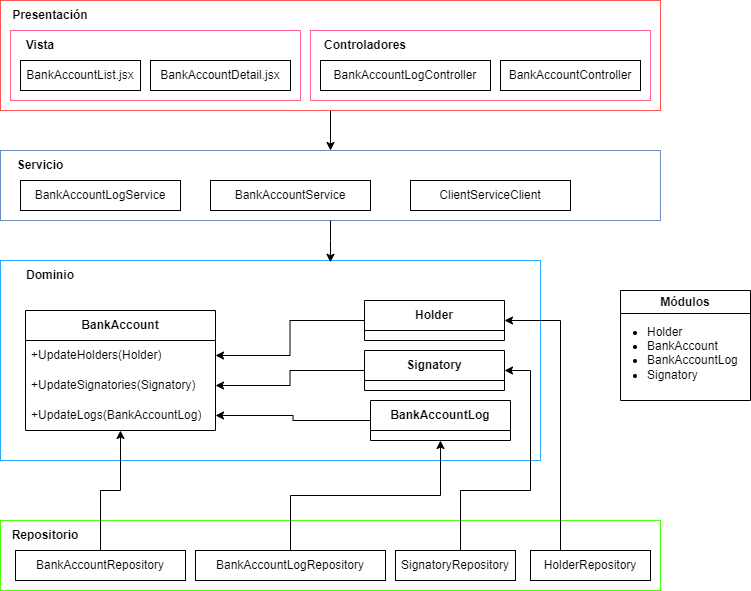

The diagram above was exported from draw.io. Its source (the exported page's mxGraphModel, read from the mxfile embedded in the PNG):
<mxGraphModel dx="1048" dy="558" grid="1" gridSize="10" guides="1" tooltips="1" connect="1" arrows="1" fold="1" page="1" pageScale="1" pageWidth="827" pageHeight="1169" math="0" shadow="0">
  <root>
    <mxCell id="0" />
    <mxCell id="1" parent="0" />
    <mxCell id="ZZ3wzIOvg4wFVGwuSoY0-63" value="" style="rounded=0;whiteSpace=wrap;html=1;fillColor=none;strokeColor=#4BFF0A;" vertex="1" parent="1">
      <mxGeometry x="50" y="610" width="660" height="70" as="geometry" />
    </mxCell>
    <mxCell id="ZZ3wzIOvg4wFVGwuSoY0-51" value="" style="rounded=0;whiteSpace=wrap;html=1;fillColor=none;strokeColor=#29A9FF;" vertex="1" parent="1">
      <mxGeometry x="50" y="350" width="540" height="200" as="geometry" />
    </mxCell>
    <mxCell id="ZZ3wzIOvg4wFVGwuSoY0-52" style="edgeStyle=orthogonalEdgeStyle;rounded=0;orthogonalLoop=1;jettySize=auto;html=1;" edge="1" parent="1" source="ZZ3wzIOvg4wFVGwuSoY0-1" target="ZZ3wzIOvg4wFVGwuSoY0-37">
      <mxGeometry relative="1" as="geometry">
        <Array as="points">
          <mxPoint x="510" y="580" />
          <mxPoint x="580" y="580" />
          <mxPoint x="580" y="460" />
        </Array>
      </mxGeometry>
    </mxCell>
    <mxCell id="ZZ3wzIOvg4wFVGwuSoY0-1" value="SignatoryRepository" style="rounded=0;whiteSpace=wrap;html=1;" vertex="1" parent="1">
      <mxGeometry x="445" y="640" width="120" height="30" as="geometry" />
    </mxCell>
    <mxCell id="ZZ3wzIOvg4wFVGwuSoY0-53" style="edgeStyle=orthogonalEdgeStyle;rounded=0;orthogonalLoop=1;jettySize=auto;html=1;" edge="1" parent="1" source="ZZ3wzIOvg4wFVGwuSoY0-2" target="ZZ3wzIOvg4wFVGwuSoY0-30">
      <mxGeometry relative="1" as="geometry">
        <Array as="points">
          <mxPoint x="610" y="410" />
        </Array>
      </mxGeometry>
    </mxCell>
    <mxCell id="ZZ3wzIOvg4wFVGwuSoY0-2" value="HolderRepository" style="rounded=0;whiteSpace=wrap;html=1;" vertex="1" parent="1">
      <mxGeometry x="580" y="640" width="120" height="30" as="geometry" />
    </mxCell>
    <mxCell id="ZZ3wzIOvg4wFVGwuSoY0-57" style="edgeStyle=orthogonalEdgeStyle;rounded=0;orthogonalLoop=1;jettySize=auto;html=1;" edge="1" parent="1" source="ZZ3wzIOvg4wFVGwuSoY0-3" target="ZZ3wzIOvg4wFVGwuSoY0-41">
      <mxGeometry relative="1" as="geometry" />
    </mxCell>
    <mxCell id="ZZ3wzIOvg4wFVGwuSoY0-3" value="BankAccountLogRepository" style="rounded=0;whiteSpace=wrap;html=1;" vertex="1" parent="1">
      <mxGeometry x="245" y="640" width="190" height="30" as="geometry" />
    </mxCell>
    <mxCell id="ZZ3wzIOvg4wFVGwuSoY0-58" style="edgeStyle=orthogonalEdgeStyle;rounded=0;orthogonalLoop=1;jettySize=auto;html=1;" edge="1" parent="1" source="ZZ3wzIOvg4wFVGwuSoY0-4" target="ZZ3wzIOvg4wFVGwuSoY0-43">
      <mxGeometry relative="1" as="geometry" />
    </mxCell>
    <mxCell id="ZZ3wzIOvg4wFVGwuSoY0-4" value="BankAccountRepository" style="rounded=0;whiteSpace=wrap;html=1;" vertex="1" parent="1">
      <mxGeometry x="65" y="640" width="170" height="30" as="geometry" />
    </mxCell>
    <mxCell id="ZZ3wzIOvg4wFVGwuSoY0-11" value="&lt;b&gt;Repositorio&lt;/b&gt;" style="text;html=1;align=center;verticalAlign=middle;whiteSpace=wrap;rounded=0;" vertex="1" parent="1">
      <mxGeometry x="65" y="610" width="60" height="30" as="geometry" />
    </mxCell>
    <mxCell id="ZZ3wzIOvg4wFVGwuSoY0-13" value="BankAccountLogController" style="rounded=0;whiteSpace=wrap;html=1;" vertex="1" parent="1">
      <mxGeometry x="370" y="150" width="170" height="30" as="geometry" />
    </mxCell>
    <mxCell id="ZZ3wzIOvg4wFVGwuSoY0-14" value="&lt;b&gt;Controladores&lt;/b&gt;" style="text;html=1;align=center;verticalAlign=middle;whiteSpace=wrap;rounded=0;" vertex="1" parent="1">
      <mxGeometry x="385" y="120" width="60" height="30" as="geometry" />
    </mxCell>
    <mxCell id="ZZ3wzIOvg4wFVGwuSoY0-16" value="BankAccountController" style="rounded=0;whiteSpace=wrap;html=1;" vertex="1" parent="1">
      <mxGeometry x="550" y="150" width="140" height="30" as="geometry" />
    </mxCell>
    <mxCell id="ZZ3wzIOvg4wFVGwuSoY0-17" value="BankAccountList.jsx" style="rounded=0;whiteSpace=wrap;html=1;" vertex="1" parent="1">
      <mxGeometry x="70" y="150" width="120" height="30" as="geometry" />
    </mxCell>
    <mxCell id="ZZ3wzIOvg4wFVGwuSoY0-18" value="BankAccountDetail.jsx" style="rounded=0;whiteSpace=wrap;html=1;" vertex="1" parent="1">
      <mxGeometry x="200" y="150" width="140" height="30" as="geometry" />
    </mxCell>
    <mxCell id="ZZ3wzIOvg4wFVGwuSoY0-19" value="&lt;b&gt;Vista&lt;/b&gt;" style="text;html=1;align=center;verticalAlign=middle;whiteSpace=wrap;rounded=0;" vertex="1" parent="1">
      <mxGeometry x="60" y="120" width="60" height="30" as="geometry" />
    </mxCell>
    <mxCell id="ZZ3wzIOvg4wFVGwuSoY0-21" value="" style="rounded=0;whiteSpace=wrap;html=1;fillColor=none;strokeColor=#FF6392;" vertex="1" parent="1">
      <mxGeometry x="360" y="120" width="340" height="70" as="geometry" />
    </mxCell>
    <mxCell id="ZZ3wzIOvg4wFVGwuSoY0-60" style="edgeStyle=orthogonalEdgeStyle;rounded=0;orthogonalLoop=1;jettySize=auto;html=1;entryX=0.5;entryY=0;entryDx=0;entryDy=0;" edge="1" parent="1" source="ZZ3wzIOvg4wFVGwuSoY0-22" target="ZZ3wzIOvg4wFVGwuSoY0-28">
      <mxGeometry relative="1" as="geometry" />
    </mxCell>
    <mxCell id="ZZ3wzIOvg4wFVGwuSoY0-22" value="" style="rounded=0;whiteSpace=wrap;html=1;fillColor=none;strokeColor=#FF5454;" vertex="1" parent="1">
      <mxGeometry x="50" y="90" width="660" height="110" as="geometry" />
    </mxCell>
    <mxCell id="ZZ3wzIOvg4wFVGwuSoY0-20" value="" style="rounded=0;whiteSpace=wrap;html=1;fillColor=none;strokeColor=#FF6392;" vertex="1" parent="1">
      <mxGeometry x="60" y="120" width="290" height="70" as="geometry" />
    </mxCell>
    <mxCell id="ZZ3wzIOvg4wFVGwuSoY0-23" value="&lt;b&gt;Presentación&lt;/b&gt;" style="text;html=1;align=center;verticalAlign=middle;whiteSpace=wrap;rounded=0;" vertex="1" parent="1">
      <mxGeometry x="70" y="90" width="60" height="30" as="geometry" />
    </mxCell>
    <mxCell id="ZZ3wzIOvg4wFVGwuSoY0-24" value="BankAccountLogService" style="rounded=0;whiteSpace=wrap;html=1;" vertex="1" parent="1">
      <mxGeometry x="70" y="270" width="160" height="30" as="geometry" />
    </mxCell>
    <mxCell id="ZZ3wzIOvg4wFVGwuSoY0-25" value="BankAccountService" style="rounded=0;whiteSpace=wrap;html=1;" vertex="1" parent="1">
      <mxGeometry x="260" y="270" width="160" height="30" as="geometry" />
    </mxCell>
    <mxCell id="ZZ3wzIOvg4wFVGwuSoY0-26" value="ClientServiceClient" style="rounded=0;whiteSpace=wrap;html=1;" vertex="1" parent="1">
      <mxGeometry x="460" y="270" width="160" height="30" as="geometry" />
    </mxCell>
    <mxCell id="ZZ3wzIOvg4wFVGwuSoY0-27" value="&lt;b&gt;Servicio&lt;/b&gt;" style="text;html=1;align=center;verticalAlign=middle;whiteSpace=wrap;rounded=0;" vertex="1" parent="1">
      <mxGeometry x="60" y="240" width="60" height="30" as="geometry" />
    </mxCell>
    <mxCell id="ZZ3wzIOvg4wFVGwuSoY0-28" value="" style="rounded=0;whiteSpace=wrap;html=1;fillColor=none;strokeColor=#6c8ebf;" vertex="1" parent="1">
      <mxGeometry x="50" y="240" width="660" height="70" as="geometry" />
    </mxCell>
    <mxCell id="ZZ3wzIOvg4wFVGwuSoY0-47" style="edgeStyle=orthogonalEdgeStyle;rounded=0;orthogonalLoop=1;jettySize=auto;html=1;" edge="1" parent="1" source="ZZ3wzIOvg4wFVGwuSoY0-30" target="ZZ3wzIOvg4wFVGwuSoY0-44">
      <mxGeometry relative="1" as="geometry" />
    </mxCell>
    <mxCell id="ZZ3wzIOvg4wFVGwuSoY0-30" value="&lt;b&gt;Holder&lt;/b&gt;" style="swimlane;fontStyle=0;childLayout=stackLayout;horizontal=1;startSize=30;horizontalStack=0;resizeParent=1;resizeParentMax=0;resizeLast=0;collapsible=1;marginBottom=0;whiteSpace=wrap;html=1;" vertex="1" parent="1">
      <mxGeometry x="414" y="390" width="140" height="40" as="geometry" />
    </mxCell>
    <mxCell id="ZZ3wzIOvg4wFVGwuSoY0-35" value="Módulos" style="swimlane;whiteSpace=wrap;html=1;" vertex="1" parent="1">
      <mxGeometry x="670" y="380" width="130" height="110" as="geometry" />
    </mxCell>
    <mxCell id="ZZ3wzIOvg4wFVGwuSoY0-36" value="&lt;ul&gt;&lt;li&gt;Holder&lt;/li&gt;&lt;li&gt;BankAccount&lt;/li&gt;&lt;li&gt;BankAccountLog&lt;/li&gt;&lt;li&gt;Signatory&lt;/li&gt;&lt;/ul&gt;&lt;div&gt;&lt;br&gt;&lt;/div&gt;" style="text;html=1;align=left;verticalAlign=middle;whiteSpace=wrap;rounded=0;" vertex="1" parent="ZZ3wzIOvg4wFVGwuSoY0-35">
      <mxGeometry x="-15" y="40" width="100" height="60" as="geometry" />
    </mxCell>
    <mxCell id="ZZ3wzIOvg4wFVGwuSoY0-48" style="edgeStyle=orthogonalEdgeStyle;rounded=0;orthogonalLoop=1;jettySize=auto;html=1;" edge="1" parent="1" source="ZZ3wzIOvg4wFVGwuSoY0-37" target="ZZ3wzIOvg4wFVGwuSoY0-45">
      <mxGeometry relative="1" as="geometry" />
    </mxCell>
    <mxCell id="ZZ3wzIOvg4wFVGwuSoY0-37" value="&lt;b&gt;Signatory&lt;/b&gt;" style="swimlane;fontStyle=0;childLayout=stackLayout;horizontal=1;startSize=30;horizontalStack=0;resizeParent=1;resizeParentMax=0;resizeLast=0;collapsible=1;marginBottom=0;whiteSpace=wrap;html=1;" vertex="1" parent="1">
      <mxGeometry x="414" y="440" width="140" height="40" as="geometry" />
    </mxCell>
    <mxCell id="ZZ3wzIOvg4wFVGwuSoY0-49" style="edgeStyle=orthogonalEdgeStyle;rounded=0;orthogonalLoop=1;jettySize=auto;html=1;" edge="1" parent="1" source="ZZ3wzIOvg4wFVGwuSoY0-41" target="ZZ3wzIOvg4wFVGwuSoY0-46">
      <mxGeometry relative="1" as="geometry" />
    </mxCell>
    <mxCell id="ZZ3wzIOvg4wFVGwuSoY0-41" value="&lt;b&gt;BankAccountLog&lt;/b&gt;" style="swimlane;fontStyle=0;childLayout=stackLayout;horizontal=1;startSize=30;horizontalStack=0;resizeParent=1;resizeParentMax=0;resizeLast=0;collapsible=1;marginBottom=0;whiteSpace=wrap;html=1;" vertex="1" parent="1">
      <mxGeometry x="420" y="490" width="140" height="40" as="geometry" />
    </mxCell>
    <mxCell id="ZZ3wzIOvg4wFVGwuSoY0-43" value="&lt;b&gt;BankAccount&lt;/b&gt;" style="swimlane;fontStyle=0;childLayout=stackLayout;horizontal=1;startSize=30;horizontalStack=0;resizeParent=1;resizeParentMax=0;resizeLast=0;collapsible=1;marginBottom=0;whiteSpace=wrap;html=1;" vertex="1" parent="1">
      <mxGeometry x="75" y="400" width="190" height="120" as="geometry" />
    </mxCell>
    <mxCell id="ZZ3wzIOvg4wFVGwuSoY0-44" value="+UpdateHolders(Holder)" style="text;strokeColor=none;fillColor=none;align=left;verticalAlign=middle;spacingLeft=4;spacingRight=4;overflow=hidden;points=[[0,0.5],[1,0.5]];portConstraint=eastwest;rotatable=0;whiteSpace=wrap;html=1;" vertex="1" parent="ZZ3wzIOvg4wFVGwuSoY0-43">
      <mxGeometry y="30" width="190" height="30" as="geometry" />
    </mxCell>
    <mxCell id="ZZ3wzIOvg4wFVGwuSoY0-45" value="+UpdateSignatories(Signatory)" style="text;strokeColor=none;fillColor=none;align=left;verticalAlign=middle;spacingLeft=4;spacingRight=4;overflow=hidden;points=[[0,0.5],[1,0.5]];portConstraint=eastwest;rotatable=0;whiteSpace=wrap;html=1;" vertex="1" parent="ZZ3wzIOvg4wFVGwuSoY0-43">
      <mxGeometry y="60" width="190" height="30" as="geometry" />
    </mxCell>
    <mxCell id="ZZ3wzIOvg4wFVGwuSoY0-46" value="+UpdateLogs(BankAccountLog)" style="text;strokeColor=none;fillColor=none;align=left;verticalAlign=middle;spacingLeft=4;spacingRight=4;overflow=hidden;points=[[0,0.5],[1,0.5]];portConstraint=eastwest;rotatable=0;whiteSpace=wrap;html=1;" vertex="1" parent="ZZ3wzIOvg4wFVGwuSoY0-43">
      <mxGeometry y="90" width="190" height="30" as="geometry" />
    </mxCell>
    <mxCell id="ZZ3wzIOvg4wFVGwuSoY0-50" value="&lt;b&gt;Dominio&lt;/b&gt;" style="text;html=1;align=center;verticalAlign=middle;whiteSpace=wrap;rounded=0;" vertex="1" parent="1">
      <mxGeometry x="70" y="350" width="60" height="30" as="geometry" />
    </mxCell>
    <mxCell id="ZZ3wzIOvg4wFVGwuSoY0-59" style="edgeStyle=orthogonalEdgeStyle;rounded=0;orthogonalLoop=1;jettySize=auto;html=1;entryX=0.611;entryY=0.009;entryDx=0;entryDy=0;entryPerimeter=0;" edge="1" parent="1" source="ZZ3wzIOvg4wFVGwuSoY0-28" target="ZZ3wzIOvg4wFVGwuSoY0-51">
      <mxGeometry relative="1" as="geometry" />
    </mxCell>
  </root>
</mxGraphModel>